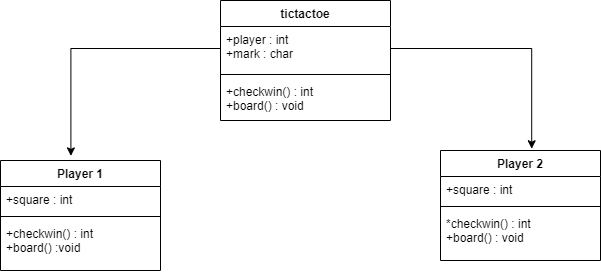

The diagram above was exported from draw.io. Its source (the exported page's mxGraphModel, read from the mxfile embedded in the PNG):
<mxGraphModel dx="734" dy="319" grid="1" gridSize="10" guides="1" tooltips="1" connect="1" arrows="1" fold="1" page="1" pageScale="1" pageWidth="850" pageHeight="1100" math="0" shadow="0">
  <root>
    <mxCell id="0" />
    <mxCell id="1" parent="0" />
    <mxCell id="10" value="tictactoe" style="swimlane;fontStyle=1;align=center;verticalAlign=top;childLayout=stackLayout;horizontal=1;startSize=26;horizontalStack=0;resizeParent=1;resizeParentMax=0;resizeLast=0;collapsible=1;marginBottom=0;" parent="1" vertex="1">
      <mxGeometry x="290" y="20" width="170" height="120" as="geometry" />
    </mxCell>
    <mxCell id="32" value="+player : int&#10;+mark : char&#10;" style="text;strokeColor=none;fillColor=none;align=left;verticalAlign=top;spacingLeft=4;spacingRight=4;overflow=hidden;rotatable=0;points=[[0,0.5],[1,0.5]];portConstraint=eastwest;" parent="10" vertex="1">
      <mxGeometry y="26" width="170" height="44" as="geometry" />
    </mxCell>
    <mxCell id="12" value="" style="line;strokeWidth=1;fillColor=none;align=left;verticalAlign=middle;spacingTop=-1;spacingLeft=3;spacingRight=3;rotatable=0;labelPosition=right;points=[];portConstraint=eastwest;" parent="10" vertex="1">
      <mxGeometry y="70" width="170" height="8" as="geometry" />
    </mxCell>
    <mxCell id="13" value="+checkwin() : int&#10;+board() : void&#10;&#10;" style="text;strokeColor=none;fillColor=none;align=left;verticalAlign=top;spacingLeft=4;spacingRight=4;overflow=hidden;rotatable=0;points=[[0,0.5],[1,0.5]];portConstraint=eastwest;" parent="10" vertex="1">
      <mxGeometry y="78" width="170" height="42" as="geometry" />
    </mxCell>
    <mxCell id="19" value="Player 2" style="swimlane;fontStyle=1;align=center;verticalAlign=top;childLayout=stackLayout;horizontal=1;startSize=26;horizontalStack=0;resizeParent=1;resizeParentMax=0;resizeLast=0;collapsible=1;marginBottom=0;" parent="1" vertex="1">
      <mxGeometry x="510" y="170" width="160" height="110" as="geometry" />
    </mxCell>
    <mxCell id="20" value="+square : int" style="text;strokeColor=none;fillColor=none;align=left;verticalAlign=top;spacingLeft=4;spacingRight=4;overflow=hidden;rotatable=0;points=[[0,0.5],[1,0.5]];portConstraint=eastwest;" parent="19" vertex="1">
      <mxGeometry y="26" width="160" height="26" as="geometry" />
    </mxCell>
    <mxCell id="21" value="" style="line;strokeWidth=1;fillColor=none;align=left;verticalAlign=middle;spacingTop=-1;spacingLeft=3;spacingRight=3;rotatable=0;labelPosition=right;points=[];portConstraint=eastwest;" parent="19" vertex="1">
      <mxGeometry y="52" width="160" height="8" as="geometry" />
    </mxCell>
    <mxCell id="22" value="*checkwin() : int&#10;+board() : void" style="text;strokeColor=none;fillColor=none;align=left;verticalAlign=top;spacingLeft=4;spacingRight=4;overflow=hidden;rotatable=0;points=[[0,0.5],[1,0.5]];portConstraint=eastwest;" parent="19" vertex="1">
      <mxGeometry y="60" width="160" height="50" as="geometry" />
    </mxCell>
    <mxCell id="27" value="Player 1" style="swimlane;fontStyle=1;align=center;verticalAlign=top;childLayout=stackLayout;horizontal=1;startSize=26;horizontalStack=0;resizeParent=1;resizeParentMax=0;resizeLast=0;collapsible=1;marginBottom=0;" parent="1" vertex="1">
      <mxGeometry x="70" y="180" width="160" height="110" as="geometry" />
    </mxCell>
    <mxCell id="28" value="+square : int" style="text;strokeColor=none;fillColor=none;align=left;verticalAlign=top;spacingLeft=4;spacingRight=4;overflow=hidden;rotatable=0;points=[[0,0.5],[1,0.5]];portConstraint=eastwest;" parent="27" vertex="1">
      <mxGeometry y="26" width="160" height="26" as="geometry" />
    </mxCell>
    <mxCell id="29" value="" style="line;strokeWidth=1;fillColor=none;align=left;verticalAlign=middle;spacingTop=-1;spacingLeft=3;spacingRight=3;rotatable=0;labelPosition=right;points=[];portConstraint=eastwest;" parent="27" vertex="1">
      <mxGeometry y="52" width="160" height="8" as="geometry" />
    </mxCell>
    <mxCell id="30" value="+checkwin() : int&#10;+board() :void" style="text;strokeColor=none;fillColor=none;align=left;verticalAlign=top;spacingLeft=4;spacingRight=4;overflow=hidden;rotatable=0;points=[[0,0.5],[1,0.5]];portConstraint=eastwest;" parent="27" vertex="1">
      <mxGeometry y="60" width="160" height="50" as="geometry" />
    </mxCell>
    <mxCell id="33" style="edgeStyle=orthogonalEdgeStyle;rounded=0;orthogonalLoop=1;jettySize=auto;html=1;entryX=0.44;entryY=-0.042;entryDx=0;entryDy=0;entryPerimeter=0;" parent="1" source="32" target="27" edge="1">
      <mxGeometry relative="1" as="geometry" />
    </mxCell>
    <mxCell id="34" style="edgeStyle=orthogonalEdgeStyle;rounded=0;orthogonalLoop=1;jettySize=auto;html=1;entryX=0.57;entryY=-0.016;entryDx=0;entryDy=0;entryPerimeter=0;" parent="1" source="32" target="19" edge="1">
      <mxGeometry relative="1" as="geometry" />
    </mxCell>
  </root>
</mxGraphModel>